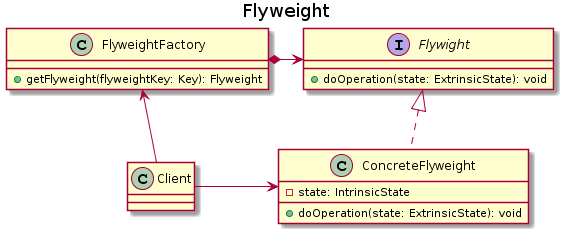

The diagram above was rendered by PlantUML. Its source (embedded in the PNG):
@startuml
title Flyweight

class Client

interface Flywight {
  +doOperation(state: ExtrinsicState): void
}

class ConcreteFlyweight {
  -state: IntrinsicState
  +doOperation(state: ExtrinsicState): void
}

class FlyweightFactory {
  +getFlyweight(flyweightKey: Key): Flyweight
}

Client -up-> FlyweightFactory
Client -right-> ConcreteFlyweight
Flywight <|.. ConcreteFlyweight
FlyweightFactory *-right-> Flywight
@enduml